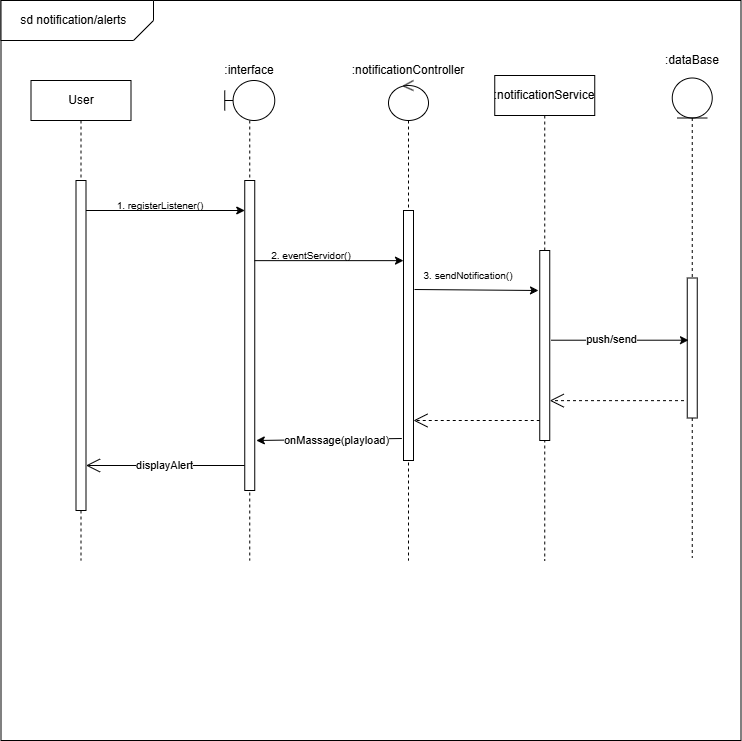

The diagram above was exported from draw.io. Its source (the exported page's mxGraphModel, read from the mxfile embedded in the PNG):
<mxGraphModel dx="3546" dy="1252" grid="1" gridSize="10" guides="1" tooltips="1" connect="1" arrows="1" fold="1" page="1" pageScale="1" pageWidth="1169" pageHeight="827" background="none" math="0" shadow="0">
  <root>
    <mxCell id="0" />
    <mxCell id="1" parent="0" />
    <mxCell id="2" value="" style="whiteSpace=wrap;html=1;aspect=fixed;movable=1;resizable=1;rotatable=1;deletable=1;editable=1;locked=0;connectable=1;" vertex="1" parent="1">
      <mxGeometry x="-997.5" y="1700" width="740" height="740" as="geometry" />
    </mxCell>
    <mxCell id="3" value="" style="shape=card;whiteSpace=wrap;html=1;rotation=-180;size=20;" vertex="1" parent="1">
      <mxGeometry x="-997.5" y="1700" width="152.5" height="40" as="geometry" />
    </mxCell>
    <mxCell id="4" value="sd notification/alerts&lt;span style=&quot;background-color: transparent; color: light-dark(rgb(0, 0, 0), rgb(255, 255, 255));&quot;&gt;&amp;nbsp;&lt;/span&gt;" style="text;html=1;align=center;verticalAlign=middle;whiteSpace=wrap;rounded=0;" vertex="1" parent="1">
      <mxGeometry x="-987.5" y="1705" width="127.5" height="30" as="geometry" />
    </mxCell>
    <mxCell id="5" value="" style="shape=umlLifeline;perimeter=lifelinePerimeter;whiteSpace=wrap;html=1;container=1;dropTarget=0;collapsible=0;recursiveResize=0;outlineConnect=0;portConstraint=eastwest;newEdgeStyle={&quot;curved&quot;:0,&quot;rounded&quot;:0};participant=umlBoundary;size=40;" vertex="1" parent="1">
      <mxGeometry x="-773.75" y="1780" width="50" height="480" as="geometry" />
    </mxCell>
    <mxCell id="6" value="" style="html=1;points=[[0,0,0,0,5],[0,1,0,0,-5],[1,0,0,0,5],[1,1,0,0,-5]];perimeter=orthogonalPerimeter;outlineConnect=0;targetShapes=umlLifeline;portConstraint=eastwest;newEdgeStyle={&quot;curved&quot;:0,&quot;rounded&quot;:0};" vertex="1" parent="5">
      <mxGeometry x="20" y="100" width="10" height="310" as="geometry" />
    </mxCell>
    <mxCell id="7" value="" style="shape=umlLifeline;perimeter=lifelinePerimeter;whiteSpace=wrap;html=1;container=1;dropTarget=0;collapsible=0;recursiveResize=0;outlineConnect=0;portConstraint=eastwest;newEdgeStyle={&quot;curved&quot;:0,&quot;rounded&quot;:0};participant=umlControl;" vertex="1" parent="1">
      <mxGeometry x="-610" y="1780" width="40" height="480" as="geometry" />
    </mxCell>
    <mxCell id="8" value="" style="html=1;points=[[0,0,0,0,5],[0,1,0,0,-5],[1,0,0,0,5],[1,1,0,0,-5]];perimeter=orthogonalPerimeter;outlineConnect=0;targetShapes=umlLifeline;portConstraint=eastwest;newEdgeStyle={&quot;curved&quot;:0,&quot;rounded&quot;:0};" vertex="1" parent="7">
      <mxGeometry x="15" y="130" width="10" height="250" as="geometry" />
    </mxCell>
    <mxCell id="9" value="1. registerListener()" style="text;html=1;align=center;verticalAlign=middle;whiteSpace=wrap;rounded=0;fontSize=10;" vertex="1" parent="1">
      <mxGeometry x="-887.5" y="1890" width="97.5" height="30" as="geometry" />
    </mxCell>
    <mxCell id="10" value="" style="endArrow=classic;html=1;rounded=0;" edge="1" target="6" parent="1">
      <mxGeometry width="50" height="50" relative="1" as="geometry">
        <mxPoint x="-912.5" y="1910" as="sourcePoint" />
        <mxPoint x="-756.25" y="1910" as="targetPoint" />
      </mxGeometry>
    </mxCell>
    <mxCell id="11" value="" style="shape=umlLifeline;perimeter=lifelinePerimeter;whiteSpace=wrap;html=1;container=1;dropTarget=0;collapsible=0;recursiveResize=0;outlineConnect=0;portConstraint=eastwest;newEdgeStyle={&quot;curved&quot;:0,&quot;rounded&quot;:0};participant=umlEntity;" vertex="1" parent="1">
      <mxGeometry x="-326.25" y="1777.5" width="40" height="480" as="geometry" />
    </mxCell>
    <mxCell id="12" value="" style="html=1;points=[[0,0,0,0,5],[0,1,0,0,-5],[1,0,0,0,5],[1,1,0,0,-5]];perimeter=orthogonalPerimeter;outlineConnect=0;targetShapes=umlLifeline;portConstraint=eastwest;newEdgeStyle={&quot;curved&quot;:0,&quot;rounded&quot;:0};" vertex="1" parent="11">
      <mxGeometry x="15" y="200" width="10" height="140" as="geometry" />
    </mxCell>
    <mxCell id="13" value="2. eventServidor()" style="text;html=1;align=center;verticalAlign=middle;whiteSpace=wrap;rounded=0;fontSize=10;" vertex="1" parent="1">
      <mxGeometry x="-731.25" y="1940" width="87.5" height="30" as="geometry" />
    </mxCell>
    <mxCell id="14" value=":interfa&lt;span style=&quot;background-color: transparent; color: light-dark(rgb(0, 0, 0), rgb(255, 255, 255));&quot;&gt;ce&lt;/span&gt;" style="text;html=1;align=center;verticalAlign=middle;whiteSpace=wrap;rounded=0;" vertex="1" parent="1">
      <mxGeometry x="-778.75" y="1755" width="60" height="30" as="geometry" />
    </mxCell>
    <mxCell id="15" value=":notificationService" style="shape=umlLifeline;perimeter=lifelinePerimeter;whiteSpace=wrap;html=1;container=1;dropTarget=0;collapsible=0;recursiveResize=0;outlineConnect=0;portConstraint=eastwest;newEdgeStyle={&quot;curved&quot;:0,&quot;rounded&quot;:0};" vertex="1" parent="1">
      <mxGeometry x="-503.75" y="1775" width="100" height="485" as="geometry" />
    </mxCell>
    <mxCell id="16" value="" style="endArrow=classic;html=1;rounded=0;" edge="1" target="8" parent="1">
      <mxGeometry width="50" height="50" relative="1" as="geometry">
        <mxPoint x="-744" y="1960.1399999999999" as="sourcePoint" />
        <mxPoint x="-584.8599999999999" y="1960.1399999999999" as="targetPoint" />
      </mxGeometry>
    </mxCell>
    <mxCell id="17" value="3. sendNotification()" style="text;html=1;align=center;verticalAlign=middle;whiteSpace=wrap;rounded=0;fontSize=10;" vertex="1" parent="1">
      <mxGeometry x="-580.25" y="1960" width="100" height="30" as="geometry" />
    </mxCell>
    <mxCell id="18" value=":notificationController" style="text;html=1;align=center;verticalAlign=middle;whiteSpace=wrap;rounded=0;" vertex="1" parent="1">
      <mxGeometry x="-620" y="1755" width="60" height="30" as="geometry" />
    </mxCell>
    <mxCell id="19" value=":dataBase" style="text;html=1;align=center;verticalAlign=middle;whiteSpace=wrap;rounded=0;" vertex="1" parent="1">
      <mxGeometry x="-336.25" y="1745" width="60" height="30" as="geometry" />
    </mxCell>
    <mxCell id="20" value="" style="endArrow=classic;html=1;rounded=0;exitX=1.038;exitY=0.067;exitDx=0;exitDy=0;exitPerimeter=0;" edge="1" parent="1">
      <mxGeometry width="50" height="50" relative="1" as="geometry">
        <mxPoint x="-584" y="1989" as="sourcePoint" />
        <mxPoint x="-460" y="1990" as="targetPoint" />
      </mxGeometry>
    </mxCell>
    <mxCell id="21" value="User" style="shape=umlLifeline;perimeter=lifelinePerimeter;whiteSpace=wrap;html=1;container=1;dropTarget=0;collapsible=0;recursiveResize=0;outlineConnect=0;portConstraint=eastwest;newEdgeStyle={&quot;curved&quot;:0,&quot;rounded&quot;:0};" vertex="1" parent="1">
      <mxGeometry x="-967.5" y="1780" width="100" height="480" as="geometry" />
    </mxCell>
    <mxCell id="22" value="" style="html=1;points=[[0,0,0,0,5],[0,1,0,0,-5],[1,0,0,0,5],[1,1,0,0,-5]];perimeter=orthogonalPerimeter;outlineConnect=0;targetShapes=umlLifeline;portConstraint=eastwest;newEdgeStyle={&quot;curved&quot;:0,&quot;rounded&quot;:0};" vertex="1" parent="1">
      <mxGeometry x="-922.5" y="1880" width="10" height="330" as="geometry" />
    </mxCell>
    <mxCell id="23" value="" style="html=1;points=[[0,0,0,0,5],[0,1,0,0,-5],[1,0,0,0,5],[1,1,0,0,-5]];perimeter=orthogonalPerimeter;outlineConnect=0;targetShapes=umlLifeline;portConstraint=eastwest;newEdgeStyle={&quot;curved&quot;:0,&quot;rounded&quot;:0};" vertex="1" parent="1">
      <mxGeometry x="-458.75" y="1950" width="10" height="190" as="geometry" />
    </mxCell>
    <mxCell id="24" value="displayAlert" style="endArrow=open;endSize=12;html=1;rounded=0;entryX=1.013;entryY=0.758;entryDx=0;entryDy=0;entryPerimeter=0;" edge="1" parent="1">
      <mxGeometry width="160" relative="1" as="geometry">
        <mxPoint x="-753.88" y="2165" as="sourcePoint" />
        <mxPoint x="-912.5" y="2165" as="targetPoint" />
        <mxPoint as="offset" />
      </mxGeometry>
    </mxCell>
    <mxCell id="25" value="" style="endArrow=classic;html=1;rounded=0;" edge="1" parent="1">
      <mxGeometry width="50" height="50" relative="1" as="geometry">
        <mxPoint x="-447.5" y="2039.71" as="sourcePoint" />
        <mxPoint x="-310" y="2039.71" as="targetPoint" />
      </mxGeometry>
    </mxCell>
    <mxCell id="26" value="push/send" style="edgeLabel;html=1;align=center;verticalAlign=middle;resizable=0;points=[];" vertex="1" connectable="0" parent="25">
      <mxGeometry x="-0.1309" y="2" relative="1" as="geometry">
        <mxPoint as="offset" />
      </mxGeometry>
    </mxCell>
    <mxCell id="27" value="m" style="endArrow=classic;html=1;rounded=0;exitX=-0.167;exitY=0.912;exitDx=0;exitDy=0;exitPerimeter=0;" edge="1" source="8" parent="1">
      <mxGeometry width="50" height="50" relative="1" as="geometry">
        <mxPoint x="-592.8100000000001" y="2140" as="sourcePoint" />
        <mxPoint x="-742.19" y="2140" as="targetPoint" />
      </mxGeometry>
    </mxCell>
    <mxCell id="28" value="onMassage(playload)" style="edgeLabel;html=1;align=center;verticalAlign=middle;resizable=0;points=[];" vertex="1" connectable="0" parent="27">
      <mxGeometry x="-0.0788" relative="1" as="geometry">
        <mxPoint as="offset" />
      </mxGeometry>
    </mxCell>
    <mxCell id="29" value="" style="endArrow=open;endSize=12;dashed=1;html=1;rounded=0;" edge="1" target="23" parent="1">
      <mxGeometry width="160" relative="1" as="geometry">
        <mxPoint x="-314.5" y="2100.14" as="sourcePoint" />
        <mxPoint x="-430" y="2100" as="targetPoint" />
        <mxPoint as="offset" />
      </mxGeometry>
    </mxCell>
    <mxCell id="30" value="" style="endArrow=open;endSize=12;dashed=1;html=1;rounded=0;" edge="1" target="8" parent="1">
      <mxGeometry width="160" relative="1" as="geometry">
        <mxPoint x="-458.75" y="2120" as="sourcePoint" />
        <mxPoint x="-593.25" y="2119.86" as="targetPoint" />
        <mxPoint as="offset" />
      </mxGeometry>
    </mxCell>
  </root>
</mxGraphModel>